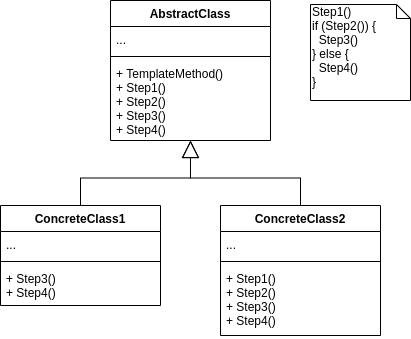

The diagram above was exported from draw.io. Its source (the exported page's mxGraphModel, read from the mxfile embedded in the PNG):
<mxGraphModel dx="2062" dy="1166" grid="1" gridSize="10" guides="1" tooltips="1" connect="1" arrows="1" fold="1" page="1" pageScale="1" pageWidth="850" pageHeight="1100" math="0" shadow="0">
  <root>
    <mxCell id="0" />
    <mxCell id="1" parent="0" />
    <mxCell id="3TGIf28qkesmS3aEcuoN-15" style="edgeStyle=orthogonalEdgeStyle;rounded=0;orthogonalLoop=1;jettySize=auto;html=1;endArrow=block;endFill=0;endSize=15;" edge="1" parent="1" source="3TGIf28qkesmS3aEcuoN-10" target="3TGIf28qkesmS3aEcuoN-2">
      <mxGeometry relative="1" as="geometry" />
    </mxCell>
    <mxCell id="3TGIf28qkesmS3aEcuoN-14" style="edgeStyle=orthogonalEdgeStyle;rounded=0;orthogonalLoop=1;jettySize=auto;html=1;endArrow=block;endFill=0;endSize=15;" edge="1" parent="1" source="3TGIf28qkesmS3aEcuoN-6" target="3TGIf28qkesmS3aEcuoN-2">
      <mxGeometry relative="1" as="geometry" />
    </mxCell>
    <mxCell id="3TGIf28qkesmS3aEcuoN-16" value="Step1()&lt;br&gt;if (Step2()) {&lt;br&gt;&amp;nbsp; Step3()&lt;br&gt;} else {&lt;br&gt;&amp;nbsp; Step4()&lt;br&gt;}" style="shape=note;whiteSpace=wrap;html=1;size=14;verticalAlign=top;align=left;spacingTop=-6;" vertex="1" parent="1">
      <mxGeometry x="325" y="14" width="100" height="96" as="geometry" />
    </mxCell>
    <mxCell id="3TGIf28qkesmS3aEcuoN-10" value="ConcreteClass2" style="swimlane;fontStyle=1;align=center;verticalAlign=top;childLayout=stackLayout;horizontal=1;startSize=26;horizontalStack=0;resizeParent=1;resizeParentMax=0;resizeLast=0;collapsible=1;marginBottom=0;" vertex="1" parent="1">
      <mxGeometry x="235" y="215" width="160" height="130" as="geometry" />
    </mxCell>
    <mxCell id="3TGIf28qkesmS3aEcuoN-11" value="..." style="text;strokeColor=none;fillColor=none;align=left;verticalAlign=top;spacingLeft=4;spacingRight=4;overflow=hidden;rotatable=0;points=[[0,0.5],[1,0.5]];portConstraint=eastwest;" vertex="1" parent="3TGIf28qkesmS3aEcuoN-10">
      <mxGeometry y="26" width="160" height="26" as="geometry" />
    </mxCell>
    <mxCell id="3TGIf28qkesmS3aEcuoN-12" value="" style="line;strokeWidth=1;fillColor=none;align=left;verticalAlign=middle;spacingTop=-1;spacingLeft=3;spacingRight=3;rotatable=0;labelPosition=right;points=[];portConstraint=eastwest;" vertex="1" parent="3TGIf28qkesmS3aEcuoN-10">
      <mxGeometry y="52" width="160" height="8" as="geometry" />
    </mxCell>
    <mxCell id="3TGIf28qkesmS3aEcuoN-13" value="+ Step1()&#10;+ Step2()&#10;+ Step3()&#10;+ Step4()" style="text;strokeColor=none;fillColor=none;align=left;verticalAlign=top;spacingLeft=4;spacingRight=4;overflow=hidden;rotatable=0;points=[[0,0.5],[1,0.5]];portConstraint=eastwest;" vertex="1" parent="3TGIf28qkesmS3aEcuoN-10">
      <mxGeometry y="60" width="160" height="70" as="geometry" />
    </mxCell>
    <mxCell id="3TGIf28qkesmS3aEcuoN-6" value="ConcreteClass1" style="swimlane;fontStyle=1;align=center;verticalAlign=top;childLayout=stackLayout;horizontal=1;startSize=26;horizontalStack=0;resizeParent=1;resizeParentMax=0;resizeLast=0;collapsible=1;marginBottom=0;" vertex="1" parent="1">
      <mxGeometry x="15" y="215" width="160" height="100" as="geometry" />
    </mxCell>
    <mxCell id="3TGIf28qkesmS3aEcuoN-7" value="..." style="text;strokeColor=none;fillColor=none;align=left;verticalAlign=top;spacingLeft=4;spacingRight=4;overflow=hidden;rotatable=0;points=[[0,0.5],[1,0.5]];portConstraint=eastwest;" vertex="1" parent="3TGIf28qkesmS3aEcuoN-6">
      <mxGeometry y="26" width="160" height="26" as="geometry" />
    </mxCell>
    <mxCell id="3TGIf28qkesmS3aEcuoN-8" value="" style="line;strokeWidth=1;fillColor=none;align=left;verticalAlign=middle;spacingTop=-1;spacingLeft=3;spacingRight=3;rotatable=0;labelPosition=right;points=[];portConstraint=eastwest;" vertex="1" parent="3TGIf28qkesmS3aEcuoN-6">
      <mxGeometry y="52" width="160" height="8" as="geometry" />
    </mxCell>
    <mxCell id="3TGIf28qkesmS3aEcuoN-9" value="+ Step3()&#10;+ Step4()" style="text;strokeColor=none;fillColor=none;align=left;verticalAlign=top;spacingLeft=4;spacingRight=4;overflow=hidden;rotatable=0;points=[[0,0.5],[1,0.5]];portConstraint=eastwest;" vertex="1" parent="3TGIf28qkesmS3aEcuoN-6">
      <mxGeometry y="60" width="160" height="40" as="geometry" />
    </mxCell>
    <mxCell id="3TGIf28qkesmS3aEcuoN-2" value="AbstractClass" style="swimlane;fontStyle=1;align=center;verticalAlign=top;childLayout=stackLayout;horizontal=1;startSize=26;horizontalStack=0;resizeParent=1;resizeParentMax=0;resizeLast=0;collapsible=1;marginBottom=0;" vertex="1" parent="1">
      <mxGeometry x="125" y="10" width="160" height="140" as="geometry" />
    </mxCell>
    <mxCell id="3TGIf28qkesmS3aEcuoN-3" value="..." style="text;strokeColor=none;fillColor=none;align=left;verticalAlign=top;spacingLeft=4;spacingRight=4;overflow=hidden;rotatable=0;points=[[0,0.5],[1,0.5]];portConstraint=eastwest;" vertex="1" parent="3TGIf28qkesmS3aEcuoN-2">
      <mxGeometry y="26" width="160" height="26" as="geometry" />
    </mxCell>
    <mxCell id="3TGIf28qkesmS3aEcuoN-4" value="" style="line;strokeWidth=1;fillColor=none;align=left;verticalAlign=middle;spacingTop=-1;spacingLeft=3;spacingRight=3;rotatable=0;labelPosition=right;points=[];portConstraint=eastwest;" vertex="1" parent="3TGIf28qkesmS3aEcuoN-2">
      <mxGeometry y="52" width="160" height="8" as="geometry" />
    </mxCell>
    <mxCell id="3TGIf28qkesmS3aEcuoN-5" value="+ TemplateMethod()&#10;+ Step1()&#10;+ Step2()&#10;+ Step3()&#10;+ Step4()" style="text;strokeColor=none;fillColor=none;align=left;verticalAlign=top;spacingLeft=4;spacingRight=4;overflow=hidden;rotatable=0;points=[[0,0.5],[1,0.5]];portConstraint=eastwest;" vertex="1" parent="3TGIf28qkesmS3aEcuoN-2">
      <mxGeometry y="60" width="160" height="80" as="geometry" />
    </mxCell>
  </root>
</mxGraphModel>